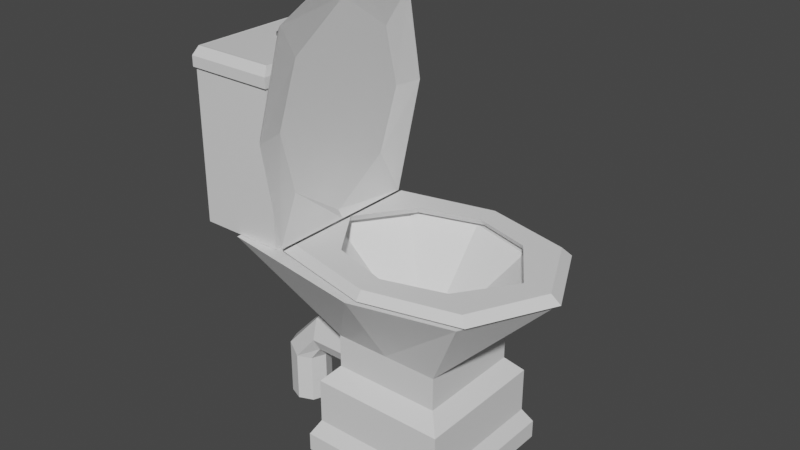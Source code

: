 # Source: toilet_merged.blend  (saved by Blender 2.80.74; exported with 4.5.12 LTS)
import bpy
from mathutils import Matrix  # noqa: F401  (used for matrix-valued properties, if any)

bpy.ops.wm.read_factory_settings(use_empty=True)
scene = bpy.context.scene
scene.name = 'Scene'

# ---- collections
col_collection = bpy.data.collections.new('Collection'); scene.collection.children.link(col_collection)

# ---- materials (node trees are filled in below, after node groups)
mat_porcelain = bpy.data.materials.new('Porcelain')
mat_porcelain.alpha_threshold = 0.0
mat_porcelain.use_transparent_shadow = False
mat_porcelain.line_color = (0.0, 0.0, 0.0, 1.0)
mat_porcelain_001 = bpy.data.materials.new('Porcelain.001')
mat_porcelain_001.alpha_threshold = 0.0
mat_porcelain_001.use_transparent_shadow = False
mat_porcelain_001.line_color = (0.0, 0.0, 0.0, 1.0)
mat_metal = bpy.data.materials.new('Metal')
mat_metal.use_transparent_shadow = False

# ---- material node trees
mat_porcelain.use_nodes = True; mat_porcelain.node_tree.nodes.clear()
_N = mat_porcelain.node_tree.nodes; _L = mat_porcelain.node_tree.links
n0 = _N.new('ShaderNodeOutputMaterial'); n0.name = 'Material Output'; n0.location = (300, 300)
n1 = _N.new('ShaderNodeBsdfPrincipled'); n1.name = 'Principled BSDF'; n1.location = (10, 300)
n1.distribution = 'GGX'
n1.subsurface_method = 'BURLEY'
n1.inputs[2].default_value = 0.4
n1.inputs[3].default_value = 1.45
n1.inputs[27].default_value = (0.0, 0.0, 0.0, 1.0)
n1.inputs[28].default_value = 1.0
_L.new(n1.outputs[0], n0.inputs[0])
n0.is_active_output = True
mat_porcelain_001.use_nodes = True; mat_porcelain_001.node_tree.nodes.clear()
_N = mat_porcelain_001.node_tree.nodes; _L = mat_porcelain_001.node_tree.links
n0 = _N.new('ShaderNodeOutputMaterial'); n0.name = 'Material Output'; n0.location = (300, 300)
n1 = _N.new('ShaderNodeBsdfPrincipled'); n1.name = 'Principled BSDF'; n1.location = (10, 300)
n1.distribution = 'GGX'
n1.subsurface_method = 'BURLEY'
n1.inputs[2].default_value = 0.4
n1.inputs[3].default_value = 1.45
n1.inputs[27].default_value = (0.0, 0.0, 0.0, 1.0)
n1.inputs[28].default_value = 1.0
_L.new(n1.outputs[0], n0.inputs[0])
n0.is_active_output = True
mat_metal.use_nodes = True; mat_metal.node_tree.nodes.clear()
_N = mat_metal.node_tree.nodes; _L = mat_metal.node_tree.links
n0 = _N.new('ShaderNodeOutputMaterial'); n0.name = 'Material Output'; n0.location = (300, 300)
n1 = _N.new('ShaderNodeBsdfPrincipled'); n1.name = 'Principled BSDF'; n1.location = (10, 300)
n1.distribution = 'GGX'
n1.subsurface_method = 'BURLEY'
n1.inputs[0].default_value = (0.2957, 0.2957, 0.2957, 1.0)
n1.inputs[1].default_value = 0.9333
n1.inputs[3].default_value = 1.45
n1.inputs[27].default_value = (0.0, 0.0, 0.0, 1.0)
n1.inputs[28].default_value = 1.0
_L.new(n1.outputs[0], n0.inputs[0])
n0.is_active_output = True

# ---- world
world_world = bpy.data.worlds.new('World'); scene.world = world_world
world_world.use_nodes = True; world_world.node_tree.nodes.clear()
_N = world_world.node_tree.nodes; _L = world_world.node_tree.links
n0 = _N.new('ShaderNodeOutputWorld'); n0.name = 'World Output'; n0.location = (300, 300)
n1 = _N.new('ShaderNodeBackground'); n1.name = 'Background'; n1.location = (10, 300)
n1.inputs[0].default_value = (0.05088, 0.05088, 0.05088, 1.0)
_L.new(n1.outputs[0], n0.inputs[0])
n0.is_active_output = True
world_world.color = (0.05088, 0.05088, 0.05088)
world_world.use_sun_shadow = False
world_world.sun_shadow_jitter_overblur = 0.0

# ---- meshes
me_cube_001 = bpy.data.meshes.new('Cube.001')
me_cube_001.from_pydata([(-0.972, -0.4575, 1.24), (-0.972, -0.4575, 2.155), (-0.972, 0.4575, 1.24), (-0.972, 0.4575, 2.155), (-0.4477, -0.4575, 1.24), (-0.4477, -0.4575, 2.155), (-0.4477, 0.4575, 1.24), (-0.4477, 0.4575, 2.155), (-0.9809, -0.4731, 2.154), (-0.9809, 0.4731, 2.154), (-0.4388, 0.4731, 2.154), (-0.4388, -0.4731, 2.154), (-0.9809, -0.4731, 2.216), (-0.9809, 0.4731, 2.216), (-0.4388, 0.4731, 2.216), (-0.4388, -0.4731, 2.216), (-0.9534, -0.425, 2.265), (-0.9534, 0.425, 2.265), (-0.4663, 0.425, 2.265), (-0.4663, -0.425, 2.265), (-0.9616, 0.4395, 2.266), (-0.4581, 0.4395, 2.266), (-0.4581, -0.4395, 2.266), (-0.9616, -0.4395, 2.266), (0.6639, 0.4575, 0.1105), (0.6639, 0.4575, -1.091e-07), (0.6639, -0.4575, 0.1105), (0.6639, -0.4575, -1.091e-07), (-0.2511, 0.4575, 0.1105), (-0.2511, 0.4575, -1.091e-07), (-0.2511, -0.4575, 0.1105), (-0.2511, -0.4575, -1.091e-07), (0.6137, -0.4073, 0.2003), (-0.2009, -0.4073, 0.2003), (0.6137, 0.4073, 0.2003), (-0.2009, 0.4073, 0.2003), (0.6137, -0.4073, 0.4717), (-0.2009, -0.4073, 0.4717), (0.6137, 0.4073, 0.4717), (-0.2009, 0.4073, 0.4717), (0.5299, -0.3235, 0.5654), (-0.1171, -0.3235, 0.5654), (0.5299, 0.3235, 0.5654), (-0.1171, 0.3235, 0.5654), (0.5299, -0.3235, 0.7653), (-0.1171, -0.3235, 0.7653), (0.5299, 0.3235, 0.7653), (-0.1171, 0.3235, 0.7653), (0.2064, -0.3235, 0.7653), (0.5299, 0.0, 0.7653), (-0.1171, 0.0, 0.7653), (0.2064, 0.3235, 0.7653), (0.2064, -0.4749, 1.238), (-0.1865, -0.3584, 1.238), (0.8474, -2.004e-09, 1.238), (0.5994, -0.3584, 1.238), (-0.4346, -2.004e-09, 1.238), (-0.1865, 0.3584, 1.238), (0.2064, 0.4749, 1.238), (0.5994, 0.3584, 1.238), (0.2064, -0.6272, 1.238), (-0.7197, -0.4837, 1.238), (1.025, -2.004e-09, 1.238), (0.7865, -0.4837, 1.238), (-0.7197, -2.004e-09, 1.238), (-0.7197, 0.4837, 1.238), (0.2064, 0.6272, 1.238), (0.7865, 0.4837, 1.238), (0.2064, -0.1701, 0.8696), (0.06572, -0.1283, 0.8696), (0.4359, 1.471e-09, 0.8696), (0.3471, -0.1283, 0.8696), (-0.0231, 1.471e-09, 0.8696), (0.06572, 0.1283, 0.8696), (0.2064, 0.1701, 0.8696), (0.3471, 0.1283, 0.8696), (-0.6714, 0.1236, -0.01441), (-0.6714, 0.1236, 0.2916), (-0.5839, 0.08742, -0.01441), (-0.5839, 0.08742, 0.2916), (-0.5477, -5.404e-09, -0.01441), (-0.5477, -5.404e-09, 0.2916), (-0.5839, -0.08742, -0.01441), (-0.5839, -0.08742, 0.2916), (-0.6714, -0.1236, -0.01441), (-0.6714, -0.1236, 0.2916), (-0.7588, -0.08742, -0.01441), (-0.7588, -0.08742, 0.3387), (-0.795, 1.474e-09, -0.01441), (-0.795, 1.474e-09, 0.3387), (-0.7588, 0.08742, -0.01441), (-0.7588, 0.08742, 0.3387), (-0.4948, 0.09436, 0.3951), (-0.4907, 0.1216, 0.4856), (-0.5075, 0.01184, 0.3506), (-0.5214, -0.07761, 0.3782), (-0.5282, -0.1216, 0.4617), (-0.5241, -0.09436, 0.5993), (-0.5114, -0.01184, 0.6438), (-0.4975, 0.07761, 0.6162), (0.05872, 0.09436, 0.3951), (0.06285, 0.1216, 0.4856), (0.046, 0.01184, 0.3506), (0.03215, -0.07761, 0.3782), (0.02529, -0.1216, 0.4617), (0.02942, -0.09436, 0.5522), (0.04214, -0.01184, 0.5967), (0.05599, 0.07761, 0.5691), (0.2608, -0.4282, 1.306), (-0.09344, -0.3231, 1.306), (0.615, -0.3231, 1.306), (0.2608, -0.5654, 1.306), (-0.3141, -0.4361, 1.306), (0.7837, -0.4361, 1.306), (0.772, -0.1651, 1.26), (0.7996, -0.1253, 1.26), (0.2642, -0.6087, 1.26), (-0.3746, -0.4694, 1.26), (0.8271, -0.4694, 1.26), (0.9487, -0.2228, 1.26), (0.9752, -0.1691, 1.26), (0.6896, -0.2154, 1.306), (0.2642, -0.4609, 1.26), (-0.1171, -0.3478, 1.26), (0.6456, -0.3478, 1.26), (0.7641, -0.1077, 1.306), (0.8553, -0.2907, 1.306), (0.927, -0.1454, 1.306), (0.8309, -0.1843, 1.26), (0.8898, -0.2036, 1.26), (0.8581, -0.1399, 1.26), (0.9167, -0.1545, 1.26), (0.2642, -0.5594, 1.26), (0.2642, -0.5102, 1.26), (-0.2029, -0.3883, 1.26), (-0.2887, -0.4289, 1.26), (0.7061, -0.3883, 1.26), (0.7666, -0.4289, 1.26), (0.8383, -0.182, 1.239), (0.8871, -0.1979, 1.239), (0.8608, -0.1452, 1.239), (0.9093, -0.1573, 1.239), (0.2608, 0.4282, 1.306), (-0.09344, 0.3231, 1.306), (0.8386, 0.0, 1.306), (0.615, 0.3231, 1.306), (-0.3171, 0.0, 1.306), (0.2608, 0.5654, 1.306), (-0.3141, 0.4361, 1.306), (0.9987, 0.0, 1.306), (0.7837, 0.4361, 1.306), (-0.3141, 0.0, 1.306), (0.772, 0.1651, 1.26), (0.7996, 0.1253, 1.26), (0.2642, 0.6087, 1.26), (-0.3746, 0.4694, 1.26), (1.059, 0.0, 1.26), (0.8271, 0.4694, 1.26), (-0.3746, 0.0, 1.26), (0.9487, 0.2228, 1.26), (0.9752, 0.1691, 1.26), (0.6896, 0.2154, 1.306), (0.2642, 0.4609, 1.26), (-0.1171, 0.3478, 1.26), (0.8863, 0.0, 1.26), (0.6456, 0.3478, 1.26), (-0.3578, 0.0, 1.26), (0.7641, 0.1077, 1.306), (0.8553, 0.2907, 1.306), (0.927, 0.1454, 1.306), (0.8309, 0.1843, 1.26), (0.8898, 0.2036, 1.26), (0.8581, 0.1399, 1.26), (0.9167, 0.1545, 1.26), (0.2642, 0.5594, 1.26), (0.2642, 0.5102, 1.26), (-0.2029, 0.3883, 1.26), (-0.2887, 0.4289, 1.26), (1.001, 0.0, 1.26), (0.9437, 0.0, 1.26), (0.7061, 0.3883, 1.26), (0.7666, 0.4289, 1.26), (-0.369, 0.0, 1.26), (-0.3634, 0.0, 1.26), (0.8383, 0.182, 1.239), (0.8871, 0.1979, 1.239), (0.8608, 0.1452, 1.239), (0.9093, 0.1573, 1.239), (-0.3834, -0.4412, 1.93), (-0.4052, -0.3329, 1.566), (-0.3477, -1.377e-09, 2.525), (-0.3615, -0.3329, 2.295), (-0.4191, -1.377e-09, 1.336), (-0.4052, 0.3329, 1.566), (-0.3834, 0.4412, 1.93), (-0.3615, 0.3329, 2.295), (-0.3834, -0.5826, 1.93), (-0.4189, -0.4493, 1.339), (-0.3378, -1.377e-09, 2.689), (-0.3511, -0.4493, 2.468), (-0.4189, -1.377e-09, 1.339), (-0.4189, 0.4493, 1.339), (-0.3834, 0.5826, 1.93), (-0.3511, 0.4493, 2.468), (-0.3365, -0.6272, 1.931), (-0.376, -0.4837, 1.274), (-0.2875, -2.004e-09, 2.748), (-0.3017, -0.4837, 2.51), (-0.376, -2.004e-09, 1.274), (-0.376, 0.4837, 1.274), (-0.3365, 0.6272, 1.931), (-0.3017, 0.4837, 2.51), (-0.3689, -0.4565, 1.931), (-0.3915, -0.3445, 1.554), (-0.332, -1.794e-09, 2.546), (-0.3463, -0.3445, 2.308), (-0.4058, -1.794e-09, 1.316), (-0.3915, 0.3445, 1.554), (-0.3689, 0.4565, 1.931), (-0.3463, 0.3445, 2.308), (-0.3913, -0.4588, 1.25), (-0.383, -0.4505, 1.266), (-0.3913, -0.3294, 1.25), (-0.383, -0.3377, 1.266), (-0.2618, -0.4588, 1.25), (-0.2702, -0.4505, 1.266), (-0.2618, -0.3294, 1.25), (-0.2702, -0.3377, 1.266), (-0.3913, 0.4588, 1.25), (-0.383, 0.4505, 1.266), (-0.3913, 0.3294, 1.25), (-0.383, 0.3377, 1.266), (-0.2618, 0.4588, 1.25), (-0.2702, 0.4505, 1.266), (-0.2618, 0.3294, 1.25), (-0.2702, 0.3377, 1.266), (-0.7127, 0.08529, 2.177), (-0.7127, 0.08529, 2.285), (-0.6524, 0.06031, 2.177), (-0.6524, 0.06031, 2.285), (-0.6274, -3.728e-09, 2.177), (-0.6274, -3.728e-09, 2.285), (-0.6524, -0.06031, 2.177), (-0.6524, -0.06031, 2.285), (-0.7127, -0.08529, 2.177), (-0.7127, -0.08529, 2.285), (-0.773, -0.06031, 2.177), (-0.773, -0.06031, 2.285), (-0.798, 1.017e-09, 2.177), (-0.798, 1.017e-09, 2.285), (-0.773, 0.06031, 2.177), (-0.773, 0.06031, 2.285), (-0.6703, 0.04242, 2.303), (-0.7127, 0.05998, 2.303), (-0.6527, -2.116e-09, 2.303), (-0.6703, -0.04242, 2.303), (-0.7127, -0.05998, 2.303), (-0.7551, -0.04242, 2.303), (-0.7727, 1.221e-09, 2.303), (-0.7551, 0.04242, 2.303)], [], [(0, 1, 3, 2), (2, 3, 7, 6), (6, 7, 5, 4), (4, 5, 1, 0), (2, 6, 4, 0), (1, 5, 11, 8), (3, 1, 8, 9), (14, 13, 20, 21), (12, 15, 22, 23), (9, 8, 12, 13), (8, 11, 15, 12), (10, 9, 13, 14), (11, 10, 14, 15), (7, 3, 9, 10), (13, 12, 23, 20), (15, 14, 21, 22), (5, 7, 10, 11), (18, 17, 16, 19), (17, 18, 21, 20), (19, 16, 23, 22), (18, 19, 22, 21), (16, 17, 20, 23), (26, 24, 34, 32), (27, 26, 30, 31), (31, 30, 28, 29), (29, 25, 27, 31), (25, 24, 26, 27), (29, 28, 24, 25), (35, 33, 37, 39), (24, 28, 35, 34), (30, 26, 32, 33), (28, 30, 33, 35), (38, 39, 43, 42), (33, 32, 36, 37), (34, 35, 39, 38), (32, 34, 38, 36), (40, 42, 46, 49, 44), (36, 38, 42, 40), (39, 37, 41, 43), (37, 36, 40, 41), (49, 46, 67, 62), (43, 41, 45, 50, 47), (41, 40, 44, 48, 45), (42, 43, 47, 51, 46), (45, 48, 60, 61), (51, 47, 65, 66), (47, 50, 64, 65), (46, 51, 66, 67), (44, 49, 62, 63), (50, 45, 61, 64), (48, 44, 63, 60), (58, 57, 73, 74), (52, 53, 61, 60), (54, 55, 63, 62), (56, 57, 65, 64), (58, 59, 67, 66), (55, 52, 60, 63), (59, 54, 62, 67), (53, 56, 64, 61), (57, 58, 66, 65), (68, 71, 70, 75, 74, 73, 72, 69), (54, 59, 75, 70), (59, 58, 74, 75), (55, 54, 70, 71), (56, 53, 69, 72), (52, 55, 71, 68), (57, 56, 72, 73), (53, 52, 68, 69), (76, 77, 79, 78), (78, 79, 81, 80), (80, 81, 83, 82), (82, 83, 85, 84), (84, 85, 87, 86), (86, 87, 89, 88), (83, 81, 94, 95), (88, 89, 91, 90), (90, 91, 77, 76), (76, 78, 80, 82, 84, 86, 88, 90), (95, 94, 102, 103), (89, 87, 97, 98), (85, 83, 95, 96), (91, 89, 98, 99), (81, 79, 92, 94), (87, 85, 96, 97), (77, 91, 99, 93), (79, 77, 93, 92), (100, 101, 107, 106, 105, 104, 103, 102), (92, 93, 101, 100), (93, 99, 107, 101), (98, 97, 105, 106), (96, 95, 103, 104), (94, 92, 100, 102), (99, 98, 106, 107), (97, 96, 104, 105), (108, 111, 112, 109), (121, 126, 113, 110), (110, 113, 111, 108), (109, 112, 151, 146), (132, 135, 117, 116), (129, 137, 118, 119), (137, 132, 116, 118), (135, 182, 158, 117), (125, 127, 126, 121), (112, 111, 116, 117), (144, 149, 127, 125), (108, 109, 123, 122), (127, 149, 156, 120), (121, 110, 124, 114), (131, 129, 119, 120), (178, 131, 120, 156), (126, 127, 120, 119), (113, 126, 119, 118), (111, 113, 118, 116), (110, 108, 122, 124), (125, 121, 114, 115), (144, 125, 115, 164), (151, 112, 117, 158), (109, 146, 166, 123), (164, 115, 130, 179), (179, 130, 131, 178), (115, 114, 128, 130), (130, 128, 138, 140), (123, 166, 183, 134), (134, 183, 182, 135), (124, 122, 133, 136), (136, 133, 132, 137), (114, 124, 136, 128), (128, 136, 137, 129), (122, 123, 134, 133), (133, 134, 135, 132), (140, 138, 139, 141), (131, 130, 140, 141), (128, 129, 139, 138), (129, 131, 141, 139), (142, 143, 148, 147), (161, 145, 150, 168), (145, 142, 147, 150), (143, 146, 151, 148), (174, 154, 155, 177), (171, 159, 157, 181), (181, 157, 154, 174), (177, 155, 158, 182), (167, 161, 168, 169), (148, 155, 154, 147), (144, 167, 169, 149), (142, 162, 163, 143), (169, 160, 156, 149), (161, 152, 165, 145), (173, 160, 159, 171), (178, 156, 160, 173), (168, 159, 160, 169), (150, 157, 159, 168), (147, 154, 157, 150), (145, 165, 162, 142), (167, 153, 152, 161), (144, 164, 153, 167), (151, 158, 155, 148), (143, 163, 166, 146), (164, 179, 172, 153), (179, 178, 173, 172), (153, 172, 170, 152), (172, 186, 184, 170), (163, 176, 183, 166), (176, 177, 182, 183), (165, 180, 175, 162), (180, 181, 174, 175), (152, 170, 180, 165), (170, 171, 181, 180), (162, 175, 176, 163), (175, 174, 177, 176), (186, 187, 185, 184), (173, 187, 186, 172), (170, 184, 185, 171), (171, 185, 187, 173), (188, 196, 197, 189), (190, 198, 199, 191), (192, 200, 201, 193), (194, 202, 203, 195), (191, 199, 196, 188), (195, 203, 198, 190), (189, 197, 200, 192), (193, 201, 202, 194), (212, 213, 205, 204), (214, 215, 207, 206), (216, 217, 209, 208), (218, 219, 211, 210), (215, 212, 204, 207), (219, 214, 206, 211), (213, 216, 208, 205), (217, 218, 210, 209), (202, 201, 209, 210), (197, 196, 204, 205), (193, 194, 218, 217), (188, 189, 213, 212), (199, 198, 206, 207), (190, 191, 215, 214), (201, 200, 208, 209), (192, 193, 217, 216), (203, 202, 210, 211), (194, 195, 219, 218), (196, 199, 207, 204), (191, 188, 212, 215), (198, 203, 211, 206), (195, 190, 214, 219), (200, 197, 205, 208), (189, 192, 216, 213), (215, 212, 213, 216, 217, 218, 219, 214), (188, 191, 190, 195, 194, 193, 192, 189), (220, 221, 223, 222), (222, 223, 227, 226), (226, 227, 225, 224), (224, 225, 221, 220), (222, 226, 224, 220), (227, 223, 221, 225), (228, 230, 231, 229), (230, 234, 235, 231), (234, 232, 233, 235), (232, 228, 229, 233), (230, 228, 232, 234), (235, 233, 229, 231), (236, 237, 239, 238), (238, 239, 241, 240), (240, 241, 243, 242), (242, 243, 245, 244), (244, 245, 247, 246), (246, 247, 249, 248), (249, 247, 257, 258), (248, 249, 251, 250), (250, 251, 237, 236), (236, 238, 240, 242, 244, 246, 248, 250), (252, 253, 259, 258, 257, 256, 255, 254), (245, 243, 255, 256), (251, 249, 258, 259), (241, 239, 252, 254), (247, 245, 256, 257), (237, 251, 259, 253), (239, 237, 253, 252), (243, 241, 254, 255)])
me_cube_001.polygons.foreach_set('material_index', [0, 0, 0, 0, 0, 0, 0, 0, 0, 0, 0, 0, 0, 0, 0, 0, 0, 0, 0, 0, 0, 0, 0, 0, 0, 0, 0, 0, 0, 0, 0, 0, 0, 0, 0, 0, 0, 0, 0, 0, 0, 0, 0, 0, 0, 0, 0, 0, 0, 0, 0, 0, 0, 0, 0, 0, 0, 0, 0, 0, 0, 0, 0, 0, 0, 0, 0, 0, 0, 0, 0, 0, 0, 0, 0, 0, 0, 0, 0, 0, 0, 0, 0, 0, 0, 0, 0, 0, 0, 0, 0, 0, 0, 0, 0, 0, 0, 0, 0, 0, 0, 0, 0, 0, 0, 0, 0, 0, 0, 0, 0, 0, 0, 0, 0, 0, 0, 0, 0, 0, 0, 0, 0, 0, 0, 0, 0, 0, 0, 0, 0, 0, 0, 0, 0, 0, 0, 0, 0, 0, 0, 0, 0, 0, 0, 0, 0, 0, 0, 0, 0, 0, 0, 0, 0, 0, 0, 0, 0, 0, 0, 0, 0, 0, 0, 0, 0, 0, 0, 0, 0, 0, 0, 0, 1, 1, 1, 1, 1, 1, 1, 1, 1, 1, 1, 1, 1, 1, 1, 1, 1, 1, 1, 1, 1, 1, 1, 1, 1, 1, 1, 1, 1, 1, 1, 1, 1, 1, 2, 2, 2, 2, 2, 2, 2, 2, 2, 2, 2, 2, 2, 2, 2, 2, 2, 2, 2, 2, 2, 2, 2, 2, 2, 2, 2, 2, 2, 2])
_uv = me_cube_001.uv_layers.new(name='UVMap')
_uv.uv.foreach_set('vector', [0.375, 0.0, 0.625, 0.0, 0.625, 0.25, 0.375, 0.25, 0.375, 0.25, 0.625, 0.25, 0.625, 0.5, 0.375, 0.5, 0.375, 0.5, 0.625, 0.5, 0.625, 0.75, 0.375, 0.75, 0.375, 0.75, 0.625, 0.75, 0.625, 1.0, 0.375, 1.0, 0.125, 0.5, 0.375, 0.5, 0.375, 0.75, 0.125, 0.75, 0.625, 1.0, 0.625, 0.75, 0.625, 0.75, 0.625, 1.0, 0.625, 0.25, 0.625, 0.0, 0.625, 0.0, 0.625, 0.25, 0.625, 0.5, 0.625, 0.25, 0.625, 0.25, 0.625, 0.5, 0.625, 1.0, 0.625, 0.75, 0.625, 0.75, 0.625, 1.0, 0.625, 0.25, 0.625, 0.0, 0.625, 0.0, 0.625, 0.25, 0.625, 1.0, 0.625, 0.75, 0.625, 0.75, 0.625, 1.0, 0.625, 0.5, 0.625, 0.25, 0.625, 0.25, 0.625, 0.5, 0.625, 0.75, 0.625, 0.5, 0.625, 0.5, 0.625, 0.75, 0.625, 0.5, 0.625, 0.25, 0.625, 0.25, 0.625, 0.5, 0.625, 0.25, 0.625, 0.0, 0.625, 0.0, 0.625, 0.25, 0.625, 0.75, 0.625, 0.5, 0.625, 0.5, 0.625, 0.75, 0.625, 0.75, 0.625, 0.5, 0.625, 0.5, 0.625, 0.75, 0.625, 0.5, 0.875, 0.5, 0.875, 0.75, 0.625, 0.75, 0.875, 0.5, 0.625, 0.5, 0.625, 0.5, 0.875, 0.5, 0.625, 0.75, 0.875, 0.75, 0.875, 0.75, 0.625, 0.75, 0.625, 0.5, 0.625, 0.75, 0.625, 0.75, 0.625, 0.5, 0.875, 0.75, 0.875, 0.5, 0.875, 0.5, 0.875, 0.75, 0.375, 0.75, 0.375, 0.5, 0.375, 0.5, 0.375, 0.75, 0.375, 0.25, 0.625, 0.25, 0.625, 0.5, 0.375, 0.5, 0.375, 0.5, 0.625, 0.5, 0.625, 0.75, 0.375, 0.75, 0.375, 0.75, 0.625, 0.75, 0.625, 1.0, 0.375, 1.0, 0.125, 0.5, 0.375, 0.5, 0.375, 0.75, 0.125, 0.75, 0.625, 0.5, 0.875, 0.5, 0.875, 0.75, 0.625, 0.75, 0.625, 0.75, 0.625, 0.5, 0.625, 0.5, 0.625, 0.75, 0.875, 0.75, 0.875, 0.5, 0.875, 0.5, 0.875, 0.75, 0.625, 0.5, 0.625, 0.25, 0.625, 0.25, 0.625, 0.5, 0.625, 0.75, 0.625, 0.5, 0.625, 0.5, 0.625, 0.75, 0.875, 0.75, 0.875, 0.5, 0.875, 0.5, 0.875, 0.75, 0.625, 0.5, 0.625, 0.25, 0.625, 0.25, 0.625, 0.5, 0.875, 0.75, 0.875, 0.5, 0.875, 0.5, 0.875, 0.75, 0.375, 0.75, 0.375, 0.5, 0.375, 0.5, 0.375, 0.75, 0.375, 0.75, 0.375, 0.5, 0.375, 0.5, 0.375, 0.625, 0.375, 0.75, 0.375, 0.75, 0.375, 0.5, 0.375, 0.5, 0.375, 0.75, 0.625, 0.75, 0.625, 0.5, 0.625, 0.5, 0.625, 0.75, 0.625, 0.5, 0.625, 0.25, 0.625, 0.25, 0.625, 0.5, 0.375, 0.625, 0.375, 0.5, 0.375, 0.5, 0.375, 0.625, 0.625, 0.75, 0.625, 0.5, 0.625, 0.5, 0.625, 0.625, 0.625, 0.75, 0.625, 0.5, 0.625, 0.25, 0.625, 0.25, 0.625, 0.375, 0.625, 0.5, 0.875, 0.75, 0.875, 0.5, 0.875, 0.5, 0.875, 0.625, 0.875, 0.75, 0.625, 0.5, 0.625, 0.375, 0.625, 0.375, 0.625, 0.5, 0.875, 0.625, 0.875, 0.5, 0.875, 0.5, 0.875, 0.625, 0.625, 0.75, 0.625, 0.625, 0.625, 0.625, 0.625, 0.75, 0.875, 0.75, 0.875, 0.625, 0.875, 0.625, 0.875, 0.75, 0.375, 0.75, 0.375, 0.625, 0.375, 0.625, 0.375, 0.75, 0.625, 0.625, 0.625, 0.5, 0.625, 0.5, 0.625, 0.625, 0.625, 0.375, 0.625, 0.25, 0.625, 0.25, 0.625, 0.375, 0.773, 0.5764, 0.8049, 0.5262, 0.8049, 0.5262, 0.773, 0.5764, 0.6229, 0.4009, 0.6304, 0.4988, 0.625, 0.5, 0.625, 0.375, 0.4368, 0.5495, 0.5945, 0.3456, 0.625, 0.25, 0.375, 0.625, 0.6573, 0.5797, 0.8049, 0.5262, 0.875, 0.5, 0.625, 0.625, 0.773, 0.5764, 0.4717, 0.5216, 0.375, 0.5, 0.875, 0.625, 0.5945, 0.3456, 0.6229, 0.4009, 0.625, 0.375, 0.625, 0.25, 0.4717, 0.5216, 0.4368, 0.5495, 0.375, 0.625, 0.375, 0.5, 0.6304, 0.4988, 0.6573, 0.5797, 0.625, 0.625, 0.625, 0.5, 0.8049, 0.5262, 0.773, 0.5764, 0.875, 0.625, 0.875, 0.5, 0.6229, 0.4009, 0.5945, 0.3456, 0.4368, 0.5495, 0.4717, 0.5216, 0.773, 0.5764, 0.8049, 0.5262, 0.6573, 0.5797, 0.6304, 0.4988, 0.4368, 0.5495, 0.4717, 0.5216, 0.4717, 0.5216, 0.4368, 0.5495, 0.4717, 0.5216, 0.773, 0.5764, 0.773, 0.5764, 0.4717, 0.5216, 0.5945, 0.3456, 0.4368, 0.5495, 0.4368, 0.5495, 0.5945, 0.3456, 0.6573, 0.5797, 0.6304, 0.4988, 0.6304, 0.4988, 0.6573, 0.5797, 0.6229, 0.4009, 0.5945, 0.3456, 0.5945, 0.3456, 0.6229, 0.4009, 0.8049, 0.5262, 0.6573, 0.5797, 0.6573, 0.5797, 0.8049, 0.5262, 0.6304, 0.4988, 0.6229, 0.4009, 0.6229, 0.4009, 0.6304, 0.4988, 1.0, 0.5, 1.0, 1.0, 0.875, 1.0, 0.875, 0.5, 0.875, 0.5, 0.875, 1.0, 0.75, 1.0, 0.75, 0.5, 0.75, 0.5, 0.75, 1.0, 0.625, 1.0, 0.625, 0.5, 0.625, 0.5, 0.625, 1.0, 0.5, 1.0, 0.5, 0.5, 0.5, 0.5, 0.5, 1.0, 0.375, 1.0, 0.375, 0.5, 0.375, 0.5, 0.375, 1.0, 0.25, 1.0, 0.25, 0.5, 0.625, 1.0, 0.75, 1.0, 0.75, 1.0, 0.625, 1.0, 0.25, 0.5, 0.25, 1.0, 0.125, 1.0, 0.125, 0.5, 0.125, 0.5, 0.125, 1.0, 0.0, 1.0, 0.0, 0.5, 0.75, 0.49, 0.9197, 0.4197, 0.99, 0.25, 0.9197, 0.08029, 0.75, 0.01, 0.5803, 0.08029, 0.51, 0.25, 0.5803, 0.4197, 0.625, 1.0, 0.75, 1.0, 0.75, 1.0, 0.625, 1.0, 0.25, 1.0, 0.375, 1.0, 0.375, 1.0, 0.25, 1.0, 0.5, 1.0, 0.625, 1.0, 0.625, 1.0, 0.5, 1.0, 0.125, 1.0, 0.25, 1.0, 0.25, 1.0, 0.125, 1.0, 0.75, 1.0, 0.875, 1.0, 0.875, 1.0, 0.75, 1.0, 0.375, 1.0, 0.5, 1.0, 0.5, 1.0, 0.375, 1.0, 0.0, 1.0, 0.125, 1.0, 0.125, 1.0, 0.0, 1.0, 0.875, 1.0, 1.0, 1.0, 1.0, 1.0, 0.875, 1.0, 0.4197, 0.4197, 0.25, 0.49, 0.08029, 0.4197, 0.01, 0.25, 0.08029, 0.08029, 0.25, 0.01, 0.4197, 0.08029, 0.49, 0.25, 0.875, 1.0, 1.0, 1.0, 1.0, 1.0, 0.875, 1.0, 0.0, 1.0, 0.125, 1.0, 0.125, 1.0, 0.0, 1.0, 0.25, 1.0, 0.375, 1.0, 0.375, 1.0, 0.25, 1.0, 0.5, 1.0, 0.625, 1.0, 0.625, 1.0, 0.5, 1.0, 0.75, 1.0, 0.875, 1.0, 0.875, 1.0, 0.75, 1.0, 0.125, 1.0, 0.25, 1.0, 0.25, 1.0, 0.125, 1.0, 0.375, 1.0, 0.5, 1.0, 0.5, 1.0, 0.375, 1.0, 0.6229, 0.4009, 0.625, 0.375, 0.625, 0.5, 0.6304, 0.4988, 0.5419, 0.4136, 0.5417, 0.375, 0.625, 0.25, 0.5945, 0.3456, 0.5945, 0.3456, 0.625, 0.25, 0.625, 0.375, 0.6229, 0.4009, 0.6304, 0.4988, 0.625, 0.5, 0.625, 0.625, 0.6573, 0.5797, 0.6243, 0.3836, 0.6268, 0.4996, 0.625, 0.5, 0.625, 0.375, 0.4997, 0.4489, 0.6148, 0.2819, 0.625, 0.25, 0.4937, 0.447, 0.6148, 0.2819, 0.6243, 0.3836, 0.625, 0.375, 0.625, 0.25, 0.6268, 0.4996, 0.6358, 0.6099, 0.625, 0.625, 0.625, 0.5, 0.4894, 0.4815, 0.4583, 0.5, 0.5417, 0.375, 0.5419, 0.4136, 0.625, 0.5, 0.625, 0.375, 0.625, 0.375, 0.625, 0.5, 0.4368, 0.5495, 0.375, 0.625, 0.4583, 0.5, 0.4894, 0.4815, 0.6229, 0.4009, 0.6304, 0.4988, 0.6304, 0.4988, 0.6229, 0.4009, 0.4583, 0.5, 0.375, 0.625, 0.375, 0.625, 0.465, 0.4899, 0.5419, 0.4136, 0.5945, 0.3456, 0.5945, 0.3456, 0.5117, 0.4527, 0.4746, 0.4853, 0.4997, 0.4489, 0.4937, 0.447, 0.465, 0.4899, 0.3956, 0.5998, 0.4746, 0.4853, 0.465, 0.4899, 0.375, 0.625, 0.5417, 0.375, 0.4583, 0.5, 0.465, 0.4899, 0.4937, 0.447, 0.625, 0.25, 0.5417, 0.375, 0.4937, 0.447, 0.625, 0.25, 0.625, 0.375, 0.625, 0.25, 0.625, 0.25, 0.625, 0.375, 0.5945, 0.3456, 0.6229, 0.4009, 0.6229, 0.4009, 0.5945, 0.3456, 0.4894, 0.4815, 0.5419, 0.4136, 0.5117, 0.4527, 0.4936, 0.4761, 0.4368, 0.5495, 0.4894, 0.4815, 0.4936, 0.4761, 0.4368, 0.5495, 0.625, 0.625, 0.625, 0.5, 0.625, 0.5, 0.625, 0.625, 0.6304, 0.4988, 0.6573, 0.5797, 0.6573, 0.5797, 0.6304, 0.4988, 0.4368, 0.5495, 0.4936, 0.4761, 0.4841, 0.4807, 0.4162, 0.5747, 0.4162, 0.5747, 0.4841, 0.4807, 0.4746, 0.4853, 0.3956, 0.5998, 0.4936, 0.4761, 0.5117, 0.4527, 0.5057, 0.4508, 0.4841, 0.4807, 0.4841, 0.4807, 0.5057, 0.4508, 0.5057, 0.4508, 0.4841, 0.4807, 0.6304, 0.4988, 0.6573, 0.5797, 0.6465, 0.5948, 0.6286, 0.4992, 0.6286, 0.4992, 0.6465, 0.5948, 0.6358, 0.6099, 0.6268, 0.4996, 0.5945, 0.3456, 0.6229, 0.4009, 0.6236, 0.3922, 0.6047, 0.3137, 0.6047, 0.3137, 0.6236, 0.3922, 0.6243, 0.3836, 0.6148, 0.2819, 0.5117, 0.4527, 0.5945, 0.3456, 0.6047, 0.3137, 0.5057, 0.4508, 0.5057, 0.4508, 0.6047, 0.3137, 0.6148, 0.2819, 0.4997, 0.4489, 0.6229, 0.4009, 0.6304, 0.4988, 0.6286, 0.4992, 0.6236, 0.3922, 0.6236, 0.3922, 0.6286, 0.4992, 0.6268, 0.4996, 0.6243, 0.3836, 0.4841, 0.4807, 0.5057, 0.4508, 0.4997, 0.4489, 0.4746, 0.4853, 0.4746, 0.4853, 0.4841, 0.4807, 0.4841, 0.4807, 0.4746, 0.4853, 0.5057, 0.4508, 0.4997, 0.4489, 0.4997, 0.4489, 0.5057, 0.4508, 0.4997, 0.4489, 0.4746, 0.4853, 0.4746, 0.4853, 0.4997, 0.4489, 0.6229, 0.4009, 0.6304, 0.4988, 0.625, 0.5, 0.625, 0.375, 0.5419, 0.4136, 0.5945, 0.3456, 0.625, 0.25, 0.5417, 0.375, 0.5945, 0.3456, 0.6229, 0.4009, 0.625, 0.375, 0.625, 0.25, 0.6304, 0.4988, 0.6573, 0.5797, 0.625, 0.625, 0.625, 0.5, 0.6243, 0.3836, 0.625, 0.375, 0.625, 0.5, 0.6268, 0.4996, 0.4997, 0.4489, 0.4937, 0.447, 0.625, 0.25, 0.6148, 0.2819, 0.6148, 0.2819, 0.625, 0.25, 0.625, 0.375, 0.6243, 0.3836, 0.6268, 0.4996, 0.625, 0.5, 0.625, 0.625, 0.6358, 0.6099, 0.4894, 0.4815, 0.5419, 0.4136, 0.5417, 0.375, 0.4583, 0.5, 0.625, 0.5, 0.625, 0.5, 0.625, 0.375, 0.625, 0.375, 0.4368, 0.5495, 0.4894, 0.4815, 0.4583, 0.5, 0.375, 0.625, 0.6229, 0.4009, 0.6229, 0.4009, 0.6304, 0.4988, 0.6304, 0.4988, 0.4583, 0.5, 0.465, 0.4899, 0.375, 0.625, 0.375, 0.625, 0.5419, 0.4136, 0.5117, 0.4527, 0.5945, 0.3456, 0.5945, 0.3456, 0.4746, 0.4853, 0.465, 0.4899, 0.4937, 0.447, 0.4997, 0.4489, 0.3956, 0.5998, 0.375, 0.625, 0.465, 0.4899, 0.4746, 0.4853, 0.5417, 0.375, 0.4937, 0.447, 0.465, 0.4899, 0.4583, 0.5, 0.625, 0.25, 0.625, 0.25, 0.4937, 0.447, 0.5417, 0.375, 0.625, 0.375, 0.625, 0.375, 0.625, 0.25, 0.625, 0.25, 0.5945, 0.3456, 0.5945, 0.3456, 0.6229, 0.4009, 0.6229, 0.4009, 0.4894, 0.4815, 0.4936, 0.4761, 0.5117, 0.4527, 0.5419, 0.4136, 0.4368, 0.5495, 0.4368, 0.5495, 0.4936, 0.4761, 0.4894, 0.4815, 0.625, 0.625, 0.625, 0.625, 0.625, 0.5, 0.625, 0.5, 0.6304, 0.4988, 0.6304, 0.4988, 0.6573, 0.5797, 0.6573, 0.5797, 0.4368, 0.5495, 0.4162, 0.5747, 0.4841, 0.4807, 0.4936, 0.4761, 0.4162, 0.5747, 0.3956, 0.5998, 0.4746, 0.4853, 0.4841, 0.4807, 0.4936, 0.4761, 0.4841, 0.4807, 0.5057, 0.4508, 0.5117, 0.4527, 0.4841, 0.4807, 0.4841, 0.4807, 0.5057, 0.4508, 0.5057, 0.4508, 0.6304, 0.4988, 0.6286, 0.4992, 0.6465, 0.5948, 0.6573, 0.5797, 0.6286, 0.4992, 0.6268, 0.4996, 0.6358, 0.6099, 0.6465, 0.5948, 0.5945, 0.3456, 0.6047, 0.3137, 0.6236, 0.3922, 0.6229, 0.4009, 0.6047, 0.3137, 0.6148, 0.2819, 0.6243, 0.3836, 0.6236, 0.3922, 0.5117, 0.4527, 0.5057, 0.4508, 0.6047, 0.3137, 0.5945, 0.3456, 0.5057, 0.4508, 0.4997, 0.4489, 0.6148, 0.2819, 0.6047, 0.3137, 0.6229, 0.4009, 0.6236, 0.3922, 0.6286, 0.4992, 0.6304, 0.4988, 0.6236, 0.3922, 0.6243, 0.3836, 0.6268, 0.4996, 0.6286, 0.4992, 0.4841, 0.4807, 0.4746, 0.4853, 0.4997, 0.4489, 0.5057, 0.4508, 0.4746, 0.4853, 0.4746, 0.4853, 0.4841, 0.4807, 0.4841, 0.4807, 0.5057, 0.4508, 0.5057, 0.4508, 0.4997, 0.4489, 0.4997, 0.4489, 0.4997, 0.4489, 0.4997, 0.4489, 0.4746, 0.4853, 0.4746, 0.4853, 0.6229, 0.4009, 0.625, 0.375, 0.625, 0.5, 0.6304, 0.4988, 0.4368, 0.5495, 0.375, 0.625, 0.625, 0.25, 0.5945, 0.3456, 0.6573, 0.5797, 0.625, 0.625, 0.875, 0.5, 0.8049, 0.5262, 0.773, 0.5764, 0.875, 0.625, 0.375, 0.5, 0.4717, 0.5216, 0.5945, 0.3456, 0.625, 0.25, 0.625, 0.375, 0.6229, 0.4009, 0.4717, 0.5216, 0.375, 0.5, 0.375, 0.625, 0.4368, 0.5495, 0.6304, 0.4988, 0.625, 0.5, 0.625, 0.625, 0.6573, 0.5797, 0.8049, 0.5262, 0.875, 0.5, 0.875, 0.625, 0.773, 0.5764, 0.6229, 0.4009, 0.6304, 0.4988, 0.625, 0.5, 0.625, 0.375, 0.4368, 0.5495, 0.5945, 0.3456, 0.625, 0.25, 0.375, 0.625, 0.6573, 0.5797, 0.8049, 0.5262, 0.875, 0.5, 0.625, 0.625, 0.773, 0.5764, 0.4717, 0.5216, 0.375, 0.5, 0.875, 0.625, 0.5945, 0.3456, 0.6229, 0.4009, 0.625, 0.375, 0.625, 0.25, 0.4717, 0.5216, 0.4368, 0.5495, 0.375, 0.625, 0.375, 0.5, 0.6304, 0.4988, 0.6573, 0.5797, 0.625, 0.625, 0.625, 0.5, 0.8049, 0.5262, 0.773, 0.5764, 0.875, 0.625, 0.875, 0.5, 0.875, 0.625, 0.875, 0.5, 0.875, 0.5, 0.875, 0.625, 0.625, 0.5, 0.625, 0.375, 0.625, 0.375, 0.625, 0.5, 0.8049, 0.5262, 0.773, 0.5764, 0.773, 0.5764, 0.8049, 0.5262, 0.6229, 0.4009, 0.6304, 0.4988, 0.6304, 0.4988, 0.6229, 0.4009, 0.625, 0.25, 0.375, 0.625, 0.375, 0.625, 0.625, 0.25, 0.4368, 0.5495, 0.5945, 0.3456, 0.5945, 0.3456, 0.4368, 0.5495, 0.875, 0.5, 0.625, 0.625, 0.625, 0.625, 0.875, 0.5, 0.6573, 0.5797, 0.8049, 0.5262, 0.8049, 0.5262, 0.6573, 0.5797, 0.375, 0.5, 0.875, 0.625, 0.875, 0.625, 0.375, 0.5, 0.773, 0.5764, 0.4717, 0.5216, 0.4717, 0.5216, 0.773, 0.5764, 0.625, 0.375, 0.625, 0.25, 0.625, 0.25, 0.625, 0.375, 0.5945, 0.3456, 0.6229, 0.4009, 0.6229, 0.4009, 0.5945, 0.3456, 0.375, 0.625, 0.375, 0.5, 0.375, 0.5, 0.375, 0.625, 0.4717, 0.5216, 0.4368, 0.5495, 0.4368, 0.5495, 0.4717, 0.5216, 0.625, 0.625, 0.625, 0.5, 0.625, 0.5, 0.625, 0.625, 0.6304, 0.4988, 0.6573, 0.5797, 0.6573, 0.5797, 0.6304, 0.4988, 0.0, 0.0, 0.0, 0.0, 0.0, 0.0, 0.0, 0.0, 0.0, 0.0, 0.0, 0.0, 0.0, 0.0, 0.0, 0.0, 0.0, 0.0, 0.0, 0.0, 0.0, 0.0, 0.0, 0.0, 0.0, 0.0, 0.0, 0.0, 0.0, 0.0, 0.0, 0.0, 0.375, 0.0, 0.625, 0.0, 0.625, 0.25, 0.375, 0.25, 0.375, 0.25, 0.625, 0.25, 0.625, 0.5, 0.375, 0.5, 0.375, 0.5, 0.625, 0.5, 0.625, 0.75, 0.375, 0.75, 0.375, 0.75, 0.625, 0.75, 0.625, 1.0, 0.375, 1.0, 0.125, 0.5, 0.375, 0.5, 0.375, 0.75, 0.125, 0.75, 0.625, 0.5, 0.875, 0.5, 0.875, 0.75, 0.625, 0.75, 0.375, 0.0, 0.375, 0.25, 0.625, 0.25, 0.625, 0.0, 0.375, 0.25, 0.375, 0.5, 0.625, 0.5, 0.625, 0.25, 0.375, 0.5, 0.375, 0.75, 0.625, 0.75, 0.625, 0.5, 0.375, 0.75, 0.375, 1.0, 0.625, 1.0, 0.625, 0.75, 0.125, 0.5, 0.125, 0.75, 0.375, 0.75, 0.375, 0.5, 0.625, 0.5, 0.625, 0.75, 0.875, 0.75, 0.875, 0.5, 1.0, 0.5, 1.0, 1.0, 0.875, 1.0, 0.875, 0.5, 0.875, 0.5, 0.875, 1.0, 0.75, 1.0, 0.75, 0.5, 0.75, 0.5, 0.75, 1.0, 0.625, 1.0, 0.625, 0.5, 0.625, 0.5, 0.625, 1.0, 0.5, 1.0, 0.5, 0.5, 0.5, 0.5, 0.5, 1.0, 0.375, 1.0, 0.375, 0.5, 0.375, 0.5, 0.375, 1.0, 0.25, 1.0, 0.25, 0.5, 0.25, 1.0, 0.375, 1.0, 0.375, 1.0, 0.25, 1.0, 0.25, 0.5, 0.25, 1.0, 0.125, 1.0, 0.125, 0.5, 0.125, 0.5, 0.125, 1.0, 0.0, 1.0, 0.0, 0.5, 0.75, 0.49, 0.9197, 0.4197, 0.99, 0.25, 0.9197, 0.08029, 0.75, 0.01, 0.5803, 0.08029, 0.51, 0.25, 0.5803, 0.4197, 0.4197, 0.4197, 0.25, 0.49, 0.08029, 0.4197, 0.01, 0.25, 0.08029, 0.08029, 0.25, 0.01, 0.4197, 0.08029, 0.49, 0.25, 0.5, 1.0, 0.625, 1.0, 0.625, 1.0, 0.5, 1.0, 0.125, 1.0, 0.25, 1.0, 0.25, 1.0, 0.125, 1.0, 0.75, 1.0, 0.875, 1.0, 0.875, 1.0, 0.75, 1.0, 0.375, 1.0, 0.5, 1.0, 0.5, 1.0, 0.375, 1.0, 0.0, 1.0, 0.125, 1.0, 0.125, 1.0, 0.0, 1.0, 0.875, 1.0, 1.0, 1.0, 1.0, 1.0, 0.875, 1.0, 0.625, 1.0, 0.75, 1.0, 0.75, 1.0, 0.625, 1.0])
me_cube_001.materials.append(mat_porcelain)
me_cube_001.materials.append(mat_porcelain_001)
me_cube_001.materials.append(mat_metal)
me_cube_001.use_remesh_preserve_volume = False
me_cube_001.use_remesh_preserve_attributes = False
me_cube_001.use_mirror_vertex_groups = False
me_cube_001.update()

# ---- objects
ob_water_thingy = bpy.data.objects.new('Water thingy', me_cube_001)

# ---- transforms, parenting, visibility, modifiers, constraints
ob_water_thingy.location = (0.0, 0.0, 0.0)
ob_water_thingy.lineart.crease_threshold = 0.0

# ---- collection membership
col_collection.objects.link(ob_water_thingy)

# ---- scene / render settings (as saved in the file)
scene.frame_start = 1; scene.frame_end = 250; scene.frame_set(1)
scene.render.engine = 'BLENDER_EEVEE_NEXT'
scene.cycles.use_denoising = False
scene.cycles.samples = 128
scene.cycles.sampling_pattern = 'TABULATED_SOBOL'
scene.cycles.use_adaptive_sampling = False
scene.cycles.use_light_tree = False
scene.view_settings.view_transform = 'Filmic'
bpy.context.view_layer.update()

# ---- added for rendering (the .blend has no active camera and no usable light): camera, sun
cam_auto = bpy.data.cameras.new('AutoCamera')
cam_auto.lens = 50.0
cam_auto.sensor_width = 36.0
cam_auto.clip_end = 1000.0
ob_auto_camera = bpy.data.objects.new('AutoCamera', cam_auto)
scene.collection.objects.link(ob_auto_camera)
ob_auto_camera.location = (3.42133, -4.05898, 4.07291)
ob_auto_camera.rotation_euler = (1.09748, -7.21219e-08, 0.694738)
scene.camera = ob_auto_camera
light_auto_sun = bpy.data.lights.new('AutoSun', 'SUN')
light_auto_sun.energy = 3.0
light_auto_sun.angle = 0.0523599
ob_auto_sun = bpy.data.objects.new('AutoSun', light_auto_sun)
scene.collection.objects.link(ob_auto_sun)
ob_auto_sun.rotation_euler = (0.872665, 0.174533, 0.523599)
bpy.context.view_layer.update()
